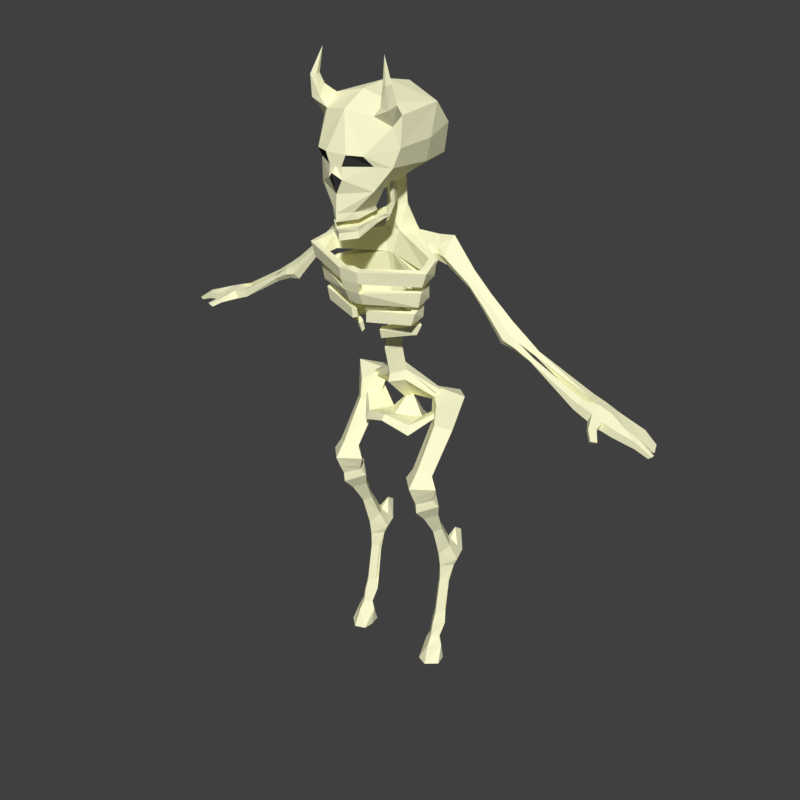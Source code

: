 # Source: Skeleton.blend  (saved by Blender 2.78.0; exported with 4.5.12 LTS)
import bpy
from mathutils import Matrix  # noqa: F401  (used for matrix-valued properties, if any)

bpy.ops.wm.read_factory_settings(use_empty=True)
scene = bpy.context.scene
scene.name = 'Scene'

# ---- collections
col_collection_1 = bpy.data.collections.new('Collection 1'); scene.collection.children.link(col_collection_1)

# ---- materials (node trees are filled in below, after node groups)
mat_skeleton01material = bpy.data.materials.new('Skeleton01material')
mat_skeleton01material.alpha_threshold = 0.0
mat_skeleton01material.use_transparent_shadow = False
mat_skeleton01material.diffuse_color = (1.0, 0.9847, 0.6461, 1.0)
mat_skeleton01material.roughness = 0.5
mat_skeleton01material.specular_intensity = 0.4688
mat_skeleton01material.line_color = (0.0, 0.0, 0.0, 1.0)
mat_skeletonmat02 = bpy.data.materials.new('SkeletonMat02')
mat_skeletonmat02.alpha_threshold = 0.0
mat_skeletonmat02.use_transparent_shadow = False
mat_skeletonmat02.diffuse_color = (0.04203, 0.04203, 0.04203, 1.0)
mat_skeletonmat02.roughness = 0.5

# ---- material node trees

# ---- world
world_world = bpy.data.worlds.new('World'); scene.world = world_world
world_world.color = (0.05088, 0.05088, 0.05088)
world_world.use_sun_shadow = False
world_world.sun_shadow_jitter_overblur = 0.0
world_world.cycles.sampling_method = 'MANUAL'

# ---- meshes
me_plane_001 = bpy.data.meshes.new('Plane.001')
me_plane_001.from_pydata([(0.07694, 1.286, -0.04592), (0.0712, 1.38, -0.05051), (0.1218, 1.258, -0.0208), (0.1305, 1.362, -0.01373), (0.1843, 1.327, -0.05282), (0.1843, 1.388, -0.05087), (0.1843, 1.316, -0.02174), (0.1843, 1.365, -0.02058), (0.3641, 1.152, -0.04969), (0.3949, 1.189, -0.04813), (0.3584, 1.145, -0.02476), (0.3831, 1.175, -0.02384), (0.4021, 1.143, -0.04969), (0.419, 1.172, -0.04813), (0.399, 1.137, -0.02476), (0.4126, 1.161, -0.02384), (0.0712, 1.356, -0.03669), (0.129, 1.343, 0.0004044), (0.1843, 1.357, -0.06549), (0.1843, 1.34, -0.008556), (0.3795, 1.17, -0.05986), (0.3708, 1.16, -0.01419), (0.4106, 1.157, -0.05986), (0.4058, 1.149, -0.01419), (0.1345, 1.332, -0.05516), (0.1559, 1.323, -0.01971), (0.1345, 1.38, -0.0536), (0.1574, 1.362, -0.01878), (0.1567, 1.343, -0.01419), (0.1345, 1.356, -0.05986), (0.253, 1.276, -0.04483), (0.2981, 1.228, -0.04461), (0.2954, 1.221, -0.02747), (0.2521, 1.268, -0.02741), (0.2538, 1.311, -0.04631), (0.3093, 1.259, -0.04631), (0.2513, 1.295, -0.02928), (0.3031, 1.246, -0.02954), (0.2512, 1.281, -0.0219), (0.2986, 1.233, -0.0219), (0.2538, 1.294, -0.05215), (0.3041, 1.244, -0.05215), (0.4536, 1.123, -0.01992), (0.4582, 1.131, -0.02645), (0.4511, 1.118, -0.04396), (0.449, 1.115, -0.02708), (0.4551, 1.135, -0.05328), (0.4595, 1.144, -0.04685), (0.4562, 1.137, -0.03351), (0.4508, 1.126, -0.0477), (0.5964, 1.035, -0.08148), (0.6036, 1.056, -0.08498), (0.6054, 1.061, -0.05727), (0.594, 1.029, -0.06147), (0.5941, 1.051, -0.02171), (0.597, 1.055, -0.04183), (0.5832, 1.032, -0.0426), (0.5856, 1.032, -0.02039), (0.351, 1.168, -0.04807), (0.3756, 1.203, -0.04755), (0.3656, 1.189, -0.02565), (0.3557, 1.175, -0.01664), (0.3634, 1.186, -0.0574), (0.3463, 1.161, -0.02563), (0.407, 1.18, -0.04813), (0.3831, 1.147, -0.04969), (0.3979, 1.168, -0.02384), (0.3787, 1.141, -0.02476), (0.3883, 1.154, -0.01419), (0.395, 1.164, -0.05986), (0.632, 1.017, -0.08239), (0.6409, 1.043, -0.08674), (0.6432, 1.049, -0.05237), (0.629, 1.009, -0.05758), (0.6395, 1.038, -0.01949), (0.6294, 1.015, -0.0179), (0.698, 0.9991, -0.08164), (0.707, 1.019, -0.08599), (0.7185, 0.9991, -0.0355), (0.6976, 0.9944, -0.01749), (0.7056, 1.014, -0.01874), (0.665, 1.005, -0.08202), (0.6628, 1.006, -0.05431), (0.6726, 1.026, -0.01912), (0.6762, 1.037, -0.052), (0.6739, 1.03, -0.08637), (0.6624, 1.003, -0.01752), (0.6734, 0.9963, 0.04492), (0.6807, 1.005, 0.05132), (0.6877, 0.9946, 0.0356), (0.6945, 1.003, 0.04228), (0.6729, 1.019, 0.01071), (0.6682, 1.009, 0.00755), (0.6576, 1.02, 0.02562), (0.6507, 1.01, 0.0198), (0.7773, 0.9692, -0.0797), (0.7884, 0.978, -0.082), (0.8017, 0.9742, -0.04846), (0.7902, 0.9726, -0.04879), (0.7983, 0.9672, -0.02429), (0.8068, 0.9741, -0.02496), (0.8075, 0.9743, -0.03516), (0.7991, 0.9674, -0.03238), (0.7603, 1.004, -0.04119), (0.7523, 1.004, -0.08698), (0.7495, 0.9834, -0.07956), (0.7506, 0.9871, -0.04286), (0.7373, 0.9871, -0.07953), (0.7548, 0.9867, -0.03477), (0.7617, 0.9816, -0.02179), (0.747, 0.9847, -0.02037), (0.7583, 1.002, -0.02166), (0.7671, 0.983, -0.0352), (0.6724, 1.006, 0.01415), (0.7675, 1.0, -0.03681), (0.6553, 1.008, 0.02507), (0.6767, 1.016, 0.01686), (0.7587, 0.9834, -0.0455), (0.08831, 1.735, 0.08491), (0.07549, 1.706, 0.1349), (0.1141, 1.704, 0.07473), (0.107, 1.713, -0.06926), (0.07326, 1.617, 0.1723), (0.1245, 1.63, 0.0936), (0.0855, 1.589, 0.147), (0.01894, 1.587, 0.1903), (0.02108, 1.555, 0.1921), (0.08461, 1.527, 0.1478), (0.0351, 1.471, 0.1673), (0.04241, 1.453, 0.1579), (0.04972, 1.464, 0.09539), (0.08999, 1.573, -0.1237), (0.09938, 1.651, -0.1267), (0.1105, 1.681, 0.1075), (0.1009, 1.758, 0.1137), (0.09735, 1.73, 0.1354), (0.1271, 1.735, 0.11), (0.1228, 1.726, 0.1374), (0.1093, 1.784, 0.1218), (0.1059, 1.784, 0.1368), (0.1225, 1.784, 0.1228), (0.1201, 1.783, 0.1435), (0.09776, 1.849, 0.1205), (0.115, 1.583, 0.1109), (0.05138, 1.475, 0.1015), (0.1075, 1.572, -0.02789), (0.121, 1.633, -0.02773), (0.03191, 1.617, 0.1892), (0.04171, 1.434, 0.1576), (0.0486, 1.444, 0.09869), (0.04022, 1.421, 0.1555), (0.04194, 1.403, 0.1569), (0.04911, 1.429, 0.09499), (0.06047, 1.476, 0.05493), (0.05017, 1.476, 0.02816), (0.06137, 1.469, 0.04023), (0.04273, 1.476, 0.0079), (0.06943, 1.448, 0.0688), (0.06775, 1.453, 0.07868), (0.03599, 1.454, 0.02847), (0.03599, 1.458, 0.04528), (0.05182, 1.531, 0.05208), (0.04042, 1.515, 0.02856), (0.05414, 1.534, 0.03916), (0.04163, 1.517, 0.01075), (0.02985, 1.044, -0.02686), (0.03458, 1.444, -0.04256), (0.03458, 1.538, -0.03628), (0.03458, 1.251, -0.0488), (0.007368, 1.249, -0.027), (0.04685, 1.315, -0.07256), (0.04685, 1.379, -0.07048), (0.02344, 1.376, -0.02185), (0.01041, 1.312, -0.01232), (0.02443, 1.133, -0.04114), (0.02509, 1.182, -0.04937), (0.1775, 1.297, 0.022), (0.1837, 1.342, 0.02277), (0.1628, 1.342, 0.02761), (0.1567, 1.298, 0.02686), (0.1441, 1.278, 0.02592), (0.1444, 1.232, 0.02532), (0.1602, 1.233, 0.02061), (0.1599, 1.28, 0.02123), (0.1471, 1.178, 0.02864), (0.1486, 1.218, 0.0261), (0.1328, 1.217, 0.02993), (0.1312, 1.177, 0.03247), (0.1856, 1.285, 0.08287), (0.1994, 1.324, 0.08344), (0.1788, 1.329, 0.08087), (0.1652, 1.29, 0.08031), (0.1576, 1.265, 0.07021), (0.1477, 1.224, 0.06975), (0.164, 1.221, 0.07074), (0.174, 1.263, 0.07121), (0.1431, 1.166, 0.07378), (0.1543, 1.201, 0.07193), (0.1383, 1.204, 0.07007), (0.1271, 1.169, 0.07193), (0.03043, 1.275, 0.1499), (0.02965, 1.308, 0.1548), (0.02464, 1.311, 0.1342), (0.01909, 1.214, 0.1108), (0.02393, 1.211, 0.1264), (0.02331, 1.245, 0.142), (0.02342, 1.157, 0.1143), (0.02597, 1.187, 0.1158), (0.02201, 1.186, 0.09995), (0.01946, 1.156, 0.09842), (0.1045, 1.152, 0.02576), (0.09467, 1.12, 0.02558), (0.1217, 1.117, 0.02347), (0.1359, 1.148, 0.02048), (0.03245, 1.131, 0.06349), (0.03259, 1.104, 0.05682), (0.03419, 1.098, 0.06648), (0.03638, 1.125, 0.07489), (0.03199, 0.9341, -0.03648), (0.03807, 0.7975, -0.105), (0.0236, 0.7539, -0.1532), (0.1379, 0.708, 0.03781), (0.1379, 0.8221, -0.03697), (0.1037, 0.6943, 0.01371), (0.1005, 0.8062, -0.07181), (0.1722, 0.6943, 0.01371), (0.1754, 0.8062, -0.07181), (0.1379, 0.6792, -0.02307), (0.1379, 0.7912, -0.1054), (0.08423, 0.6601, 0.0211), (0.1379, 0.6666, 0.07363), (0.1518, 0.1543, -0.09038), (0.1916, 0.6601, 0.0211), (0.1041, 0.6123, 0.01149), (0.1379, 0.6014, 0.04224), (0.1379, 0.624, -0.02166), (0.1717, 0.6123, 0.01149), (0.1379, 0.8834, -0.04448), (0.0815, 0.9088, -0.1009), (0.1379, 0.8921, -0.1562), (0.1944, 0.9088, -0.1009), (0.09063, 0.5914, -0.00304), (0.1379, 0.5712, 0.04001), (0.1214, 0.1524, -0.09094), (0.1852, 0.5914, -0.00304), (0.1078, 0.5457, -0.02352), (0.1379, 0.5331, 0.00373), (0.1379, 0.5583, -0.05095), (0.168, 0.5457, -0.02352), (0.1182, 0.4751, -0.05843), (0.1379, 0.4668, -0.04032), (0.1379, 0.4833, -0.07623), (0.1577, 0.4751, -0.05843), (0.1143, 0.4005, -0.09235), (0.1379, 0.3703, -0.07002), (0.1379, 0.4124, -0.1166), (0.1616, 0.4005, -0.09235), (0.0996, 0.3482, -0.1105), (0.1355, 0.1475, -0.1033), (0.1319, 0.3393, -0.1462), (0.1762, 0.3475, -0.1111), (0.1117, 0.321, -0.1091), (0.1379, 0.3239, -0.07702), (0.1299, 0.3188, -0.1423), (0.1641, 0.3205, -0.1107), (0.1379, 0.124, -0.04524), (0.1618, 0.121, -0.07554), (0.1552, 0.2758, -0.09768), (0.1206, 0.276, -0.09694), (0.1379, 0.2772, -0.07792), (0.1337, 0.4236, -0.1547), (0.136, 0.4038, -0.1819), (0.1379, 0.6536, -0.03297), (0.181, 0.6314, 0.01479), (0.1603, 0.3801, -0.1322), (0.137, 0.3933, -0.1282), (0.11, 0.3572, -0.1504), (0.1332, 0.3491, -0.1593), (0.1157, 0.3806, -0.1309), (0.1652, 0.3568, -0.1514), (0.09489, 0.6314, 0.01479), (0.1379, 0.6293, 0.05671), (0.09869, 0.6061, 0.005881), (0.1379, 0.5897, 0.04181), (0.1772, 0.6061, 0.005881), (0.1379, 0.6114, -0.0456), (0.1141, 0.1205, -0.07567), (0.1404, 0.1144, -0.09691), (0.138, 0.08065, -0.03688), (0.1568, 0.07876, -0.05578), (0.1191, 0.07876, -0.05611), (0.1393, 0.07516, -0.07553), (0.1449, 3.618e-10, 0.00222), (0.1098, -7.05e-09, -0.04327), (0.1507, -1.213e-08, -0.07447), (0.1404, 0.05695, -0.01821), (0.0742, 0.8166, -0.003287), (0.1247, 0.8596, -0.119), (0.0528, 0.8051, -0.08856), (0.009378, 0.8559, -0.1027), (0.03025, 0.9615, -0.04668), (0.03171, 0.81, -0.06299), (0.1648, 0.8751, -0.119), (0.05059, 0.7994, -0.08384), (0.143, 0.8667, -0.0958), (0.1602, 0.8705, -0.09244), (0.07949, 0.7897, 0.007866), (0.1775, -4.235e-09, -0.026), (0.169, -9.724e-09, -0.05968), (0.1083, 0.05331, -0.05215), (0.1394, 0.05057, -0.08422), (0.1676, 0.05346, -0.05133), (0.1328, 0.2555, -0.1192), (0.1128, -1.786e-09, -0.01096), (0.1501, 0.2564, -0.107), (0.1167, -1.243e-08, -0.07627), (0.1245, 0.2562, -0.1078), (0.1547, 0.1542, -0.07708), (0.1379, 0.1559, -0.05794), (0.1211, 0.1539, -0.07716), (-0.07694, 1.286, -0.04592), (-0.0712, 1.38, -0.05051), (-0.1218, 1.258, -0.0208), (-0.1305, 1.362, -0.01373), (-0.1843, 1.327, -0.05282), (-0.1843, 1.388, -0.05087), (-0.1843, 1.316, -0.02174), (-0.1843, 1.365, -0.02058), (-0.3641, 1.152, -0.04969), (-0.3949, 1.189, -0.04813), (-0.3584, 1.145, -0.02476), (-0.3831, 1.175, -0.02384), (-0.4021, 1.143, -0.04969), (-0.419, 1.172, -0.04813), (-0.399, 1.137, -0.02476), (-0.4126, 1.161, -0.02384), (-0.0712, 1.356, -0.03669), (-0.129, 1.343, 0.0004044), (-0.1843, 1.357, -0.06549), (-0.1843, 1.34, -0.008556), (-0.3795, 1.17, -0.05986), (-0.3708, 1.16, -0.01419), (-0.4106, 1.157, -0.05986), (-0.4058, 1.149, -0.01419), (-0.1345, 1.332, -0.05516), (-0.1559, 1.323, -0.01971), (-0.1345, 1.38, -0.0536), (-0.1574, 1.362, -0.01878), (-0.1567, 1.343, -0.01419), (-0.1345, 1.356, -0.05986), (-0.253, 1.276, -0.04483), (-0.2981, 1.228, -0.04461), (-0.2954, 1.221, -0.02747), (-0.2521, 1.268, -0.02741), (-0.2538, 1.311, -0.04631), (-0.3093, 1.259, -0.04631), (-0.2513, 1.295, -0.02928), (-0.3031, 1.246, -0.02954), (-0.2512, 1.281, -0.0219), (-0.2986, 1.233, -0.0219), (-0.2538, 1.294, -0.05215), (-0.3041, 1.244, -0.05215), (-0.4536, 1.123, -0.01992), (-0.4582, 1.131, -0.02645), (-0.4511, 1.118, -0.04396), (-0.449, 1.115, -0.02708), (-0.4551, 1.135, -0.05328), (-0.4595, 1.144, -0.04685), (-0.4562, 1.137, -0.03351), (-0.4508, 1.126, -0.0477), (-0.5964, 1.035, -0.08148), (-0.6036, 1.056, -0.08498), (-0.6054, 1.061, -0.05727), (-0.594, 1.029, -0.06147), (-0.5941, 1.051, -0.02171), (-0.597, 1.055, -0.04183), (-0.5832, 1.032, -0.0426), (-0.5856, 1.032, -0.02039), (-0.351, 1.168, -0.04807), (-0.3756, 1.203, -0.04755), (-0.3656, 1.189, -0.02565), (-0.3557, 1.175, -0.01664), (-0.3634, 1.186, -0.0574), (-0.3463, 1.161, -0.02563), (-0.407, 1.18, -0.04813), (-0.3831, 1.147, -0.04969), (-0.3979, 1.168, -0.02384), (-0.3787, 1.141, -0.02476), (-0.3883, 1.154, -0.01419), (-0.395, 1.164, -0.05986), (-0.632, 1.017, -0.08239), (-0.6409, 1.043, -0.08674), (-0.6432, 1.049, -0.05237), (-0.629, 1.009, -0.05758), (-0.6395, 1.038, -0.01949), (-0.6294, 1.015, -0.0179), (-0.698, 0.9991, -0.08164), (-0.707, 1.019, -0.08599), (-0.7252, 1.019, -0.03465), (-0.7185, 0.9991, -0.0355), (-0.6976, 0.9944, -0.01749), (-0.7056, 1.014, -0.01874), (-0.665, 1.005, -0.08202), (-0.6628, 1.006, -0.05431), (-0.6726, 1.026, -0.01912), (-0.6762, 1.037, -0.052), (-0.6739, 1.03, -0.08637), (-0.6624, 1.003, -0.01752), (-0.6734, 0.9963, 0.04492), (-0.6807, 1.005, 0.05132), (-0.6877, 0.9946, 0.0356), (-0.6945, 1.003, 0.04228), (-0.6729, 1.019, 0.01071), (-0.6682, 1.009, 0.00755), (-0.6576, 1.02, 0.02562), (-0.6507, 1.01, 0.0198), (-0.7766, 0.9666, -0.09759), (-0.7875, 0.9742, -0.1017), (-0.8026, 0.9742, -0.06542), (-0.7998, 0.9694, -0.06636), (-0.8013, 0.966, -0.0245), (-0.8108, 0.9718, -0.02524), (-0.8108, 0.9718, -0.03483), (-0.8018, 0.9662, -0.03215), (-0.7637, 1.004, -0.04835), (-0.7455, 1.004, -0.09969), (-0.7427, 0.9834, -0.09469), (-0.7506, 0.9871, -0.04971), (-0.7314, 0.9871, -0.09286), (-0.7548, 0.9867, -0.03477), (-0.7617, 0.9816, -0.02179), (-0.747, 0.9847, -0.02037), (-0.7583, 1.002, -0.02166), (-0.7671, 0.983, -0.0352), (-0.6724, 1.006, 0.01415), (-0.7675, 1.004, -0.03916), (-0.6553, 1.008, 0.02507), (-0.6767, 1.016, 0.01686), (-0.7612, 0.9834, -0.05301), (-0.08831, 1.735, 0.08491), (-0.07549, 1.706, 0.1349), (0.0, 1.665, -0.1513), (-0.1141, 1.704, 0.07473), (-0.107, 1.713, -0.06926), (-0.07326, 1.617, 0.1723), (-0.1245, 1.63, 0.0936), (-0.0855, 1.589, 0.147), (-0.01894, 1.587, 0.1903), (-0.02108, 1.555, 0.1921), (-0.08461, 1.527, 0.1478), (-0.0351, 1.471, 0.1673), (-0.04241, 1.453, 0.1579), (-0.04972, 1.464, 0.09539), (0.0, 1.503, -0.02838), (-0.08999, 1.573, -0.1237), (-0.09938, 1.651, -0.1267), (-0.1105, 1.681, 0.1075), (-0.1009, 1.758, 0.1137), (-0.09735, 1.73, 0.1354), (-0.1271, 1.735, 0.11), (-0.1228, 1.726, 0.1374), (-0.1093, 1.784, 0.1218), (-0.1059, 1.784, 0.1368), (-0.1225, 1.784, 0.1228), (-0.1201, 1.783, 0.1435), (-0.09776, 1.849, 0.1205), (-0.115, 1.583, 0.1109), (-0.05138, 1.475, 0.1015), (-0.1075, 1.572, -0.02789), (-0.121, 1.633, -0.02773), (0.0, 1.717, 0.1543), (0.0, 1.755, 0.08612), (0.0, 1.748, -0.0909), (0.0, 1.765, -0.0041), (-0.03191, 1.617, 0.1892), (0.0, 1.585, 0.1903), (0.0, 1.572, 0.2049), (0.0, 1.516, 0.1902), (0.0, 1.467, 0.1938), (0.0, 1.445, 0.1948), (0.0, 1.579, -0.1614), (0.0, 1.479, 0.06249), (-0.04171, 1.434, 0.1576), (-0.0486, 1.444, 0.09869), (0.0, 1.453, 0.09076), (-0.04022, 1.421, 0.1555), (0.0, 1.414, 0.1849), (0.0, 1.44, 0.0793), (-0.04194, 1.403, 0.1569), (0.0, 1.395, 0.1856), (-0.04911, 1.429, 0.09499), (0.0, 1.428, 0.06654), (-0.06047, 1.476, 0.05493), (-0.05017, 1.476, 0.02816), (-0.06137, 1.469, 0.04023), (-0.04273, 1.476, 0.0079), (-0.06943, 1.448, 0.0688), (-0.06775, 1.453, 0.07868), (-0.03599, 1.454, 0.02847), (-0.03599, 1.458, 0.04528), (-0.05182, 1.531, 0.05208), (-0.04042, 1.515, 0.02856), (-0.05414, 1.534, 0.03916), (-0.04163, 1.517, 0.01075), (0.0, 1.53, -0.002577), (-0.02985, 1.044, -0.02686), (0.0, 1.04, 0.01231), (-0.03458, 1.444, -0.04256), (-0.03458, 1.538, -0.03628), (0.0, 1.448, -0.07688), (0.0, 1.545, -0.06998), (0.0, 1.046, -0.05661), (0.0, 0.8195, 0.02743), (0.0, 1.253, -0.08325), (-0.03458, 1.251, -0.0488), (-0.007368, 1.249, -0.027), (0.0, 1.318, -0.08112), (0.0, 1.383, -0.079), (-0.04685, 1.315, -0.07256), (-0.04685, 1.379, -0.07048), (-0.02344, 1.376, -0.02185), (-0.01041, 1.312, -0.01232), (0.0, 1.179, -0.005464), (0.0, 1.13, -0.005926), (0.0, 1.115, -0.06549), (0.0, 1.184, -0.07437), (-0.02443, 1.133, -0.04114), (-0.02509, 1.182, -0.04937), (-0.1775, 1.297, 0.022), (-0.1837, 1.342, 0.02277), (-0.1628, 1.342, 0.02761), (-0.1567, 1.298, 0.02686), (-0.1441, 1.278, 0.02592), (-0.1444, 1.232, 0.02532), (-0.1602, 1.233, 0.02061), (-0.1599, 1.28, 0.02123), (-0.1471, 1.178, 0.02864), (-0.1486, 1.218, 0.0261), (-0.1328, 1.217, 0.02993), (-0.1312, 1.177, 0.03247), (-0.1856, 1.285, 0.08287), (-0.1994, 1.324, 0.08344), (-0.1788, 1.329, 0.08087), (-0.1652, 1.29, 0.08031), (-0.1576, 1.265, 0.07021), (-0.1477, 1.224, 0.06975), (-0.164, 1.221, 0.07074), (-0.174, 1.263, 0.07121), (-0.1431, 1.166, 0.07378), (-0.1543, 1.201, 0.07193), (-0.1383, 1.204, 0.07007), (-0.1271, 1.169, 0.07193), (-0.03043, 1.275, 0.1499), (-0.02965, 1.308, 0.1548), (-0.02464, 1.311, 0.1342), (-0.0254, 1.278, 0.1316), (-0.01849, 1.248, 0.1234), (-0.01909, 1.214, 0.1108), (-0.02393, 1.211, 0.1264), (-0.02331, 1.245, 0.142), (-0.02342, 1.157, 0.1143), (-0.02597, 1.187, 0.1158), (-0.02201, 1.186, 0.09995), (-0.01946, 1.156, 0.09842), (0.0, 1.312, 0.1558), (0.0, 1.315, 0.1351), (0.0254, 1.278, 0.1316), (0.01849, 1.248, 0.1234), (0.0, 1.209, 0.1098), (0.0, 1.207, 0.1254), (-0.1045, 1.152, 0.02576), (-0.09467, 1.12, 0.02558), (-0.1217, 1.117, 0.02347), (-0.1359, 1.148, 0.02048), (-0.03245, 1.131, 0.06349), (-0.03259, 1.104, 0.05682), (-0.03419, 1.098, 0.06648), (-0.03638, 1.125, 0.07489), (0.0, 1.44, -0.008242), (0.0, 1.427, 0.1931), (-0.03199, 0.9341, -0.03648), (0.0, 0.9667, -0.07635), (0.0, 0.9549, -0.008506), (0.0, 0.7998, -0.03335), (0.0, 0.9046, 0.004189), (0.0, 0.8424, -0.12), (0.0, 0.721, -0.2137), (-0.03807, 0.7975, -0.105), (-0.0236, 0.7539, -0.1532), (0.0, 0.7792, -0.1616), (0.0, 0.7501, -0.1338), (0.0, 0.7994, -0.07067), (-0.1379, 0.708, 0.03781), (-0.1379, 0.8221, -0.03697), (-0.1037, 0.6943, 0.01371), (-0.1005, 0.8062, -0.07181), (-0.1722, 0.6943, 0.01371), (-0.1754, 0.8062, -0.07181), (-0.1379, 0.6792, -0.02307), (-0.1379, 0.7912, -0.1054), (-0.08423, 0.6601, 0.0211), (-0.1379, 0.6666, 0.07363), (-0.1518, 0.1543, -0.09038), (-0.1916, 0.6601, 0.0211), (-0.1041, 0.6123, 0.01149), (-0.1379, 0.6014, 0.04224), (-0.1379, 0.624, -0.02166), (-0.1717, 0.6123, 0.01149), (-0.1379, 0.8834, -0.04448), (-0.0815, 0.9088, -0.1009), (-0.1379, 0.8921, -0.1562), (-0.1944, 0.9088, -0.1009), (-0.09063, 0.5914, -0.00304), (-0.1379, 0.5712, 0.04001), (-0.1214, 0.1524, -0.09094), (-0.1852, 0.5914, -0.00304), (-0.1078, 0.5457, -0.02352), (-0.1379, 0.5331, 0.00373), (-0.1379, 0.5583, -0.05095), (-0.168, 0.5457, -0.02352), (-0.1182, 0.4751, -0.05843), (-0.1379, 0.4668, -0.04032), (-0.1379, 0.4833, -0.07623), (-0.1577, 0.4751, -0.05843), (-0.1143, 0.4005, -0.09235), (-0.1379, 0.3703, -0.07002), (-0.1379, 0.4124, -0.1166), (-0.1616, 0.4005, -0.09235), (-0.0996, 0.3482, -0.1105), (-0.1355, 0.1475, -0.1033), (-0.1319, 0.3393, -0.1462), (-0.1762, 0.3475, -0.1111), (-0.1117, 0.321, -0.1091), (-0.1379, 0.3239, -0.07702), (-0.1299, 0.3188, -0.1423), (-0.1641, 0.3205, -0.1107), (-0.1379, 0.124, -0.04524), (-0.1618, 0.121, -0.07554), (-0.1552, 0.2758, -0.09768), (-0.1206, 0.276, -0.09694), (-0.1379, 0.2772, -0.07792), (-0.1337, 0.4236, -0.1547), (-0.136, 0.4038, -0.1819), (-0.1379, 0.6536, -0.03297), (-0.181, 0.6314, 0.01479), (-0.1603, 0.3801, -0.1322), (-0.137, 0.3933, -0.1282), (-0.11, 0.3572, -0.1504), (-0.1332, 0.3491, -0.1593), (-0.1157, 0.3806, -0.1309), (-0.1652, 0.3568, -0.1514), (-0.09489, 0.6314, 0.01479), (-0.1379, 0.6293, 0.05671), (-0.09869, 0.6061, 0.005881), (-0.1379, 0.5897, 0.04181), (-0.1772, 0.6061, 0.005881), (-0.1379, 0.6114, -0.0456), (-0.1141, 0.1205, -0.07567), (-0.1404, 0.1144, -0.09691), (-0.138, 0.08065, -0.03688), (-0.1568, 0.07876, -0.05578), (-0.1191, 0.07876, -0.05611), (-0.1393, 0.07516, -0.07553), (-0.1449, 3.618e-10, 0.00222), (-0.1098, -7.05e-09, -0.04327), (-0.1507, -1.213e-08, -0.07447), (-0.1404, 0.05695, -0.01821), (-0.0742, 0.8166, -0.003287), (-0.1247, 0.8596, -0.119), (-0.0528, 0.8051, -0.08856), (-0.009378, 0.8559, -0.1027), (0.0, 0.9315, -0.001533), (0.0, 0.9036, 0.005502), (-0.03025, 0.9615, -0.04668), (0.0, 0.8355, 0.0158), (0.0, 0.8193, -0.0306), (-0.03171, 0.81, -0.06299), (0.0, 0.8545, -0.07784), (-0.1648, 0.8751, -0.119), (-0.05059, 0.7994, -0.08384), (0.0, 0.8688, -0.107), (-0.143, 0.8667, -0.0958), (-0.1602, 0.8705, -0.09244), (-0.07949, 0.7897, 0.007866), (-0.1775, -4.235e-09, -0.026), (-0.169, -9.724e-09, -0.05968), (-0.1083, 0.05331, -0.05215), (-0.1394, 0.05057, -0.08422), (-0.1676, 0.05346, -0.05133), (-0.1328, 0.2555, -0.1192), (-0.1128, -1.786e-09, -0.01096), (-0.1501, 0.2564, -0.107), (-0.1167, -1.243e-08, -0.07627), (-0.1245, 0.2562, -0.1078), (-0.1547, 0.1542, -0.07708), (-0.1379, 0.1559, -0.05794), (-0.1211, 0.1539, -0.07716), (0.6885, 1.001, -0.08175), (0.7025, 1.001, -0.04092), (0.7252, 1.019, -0.03465), (0.6875, 0.9968, -0.0175), (-0.6872, 1.001, -0.08176), (-0.7003, 1.001, -0.04166), (-0.6861, 0.9971, -0.0175)], [(584, 672)], [(60, 11, 9, 59), (27, 7, 5, 26), (29, 26, 5, 18), (63, 58, 8, 10), (28, 25, 6, 19), (62, 59, 9, 20), (66, 15, 13, 64), (61, 63, 10, 21), (67, 65, 12, 14), (69, 64, 13, 22), (68, 67, 14, 23), (17, 3, 1, 16), (66, 68, 23, 15), (65, 69, 22, 12), (60, 61, 21, 11), (58, 62, 20, 8), (27, 28, 19, 7), (24, 29, 18, 4), (25, 24, 4, 6), (2, 17, 16, 0), (2, 0, 24, 25), (0, 16, 29, 24), (3, 17, 28, 27), (17, 2, 25, 28), (16, 1, 26, 29), (3, 27, 26, 1), (4, 18, 40, 30), (30, 40, 41, 31), (7, 19, 38, 36), (36, 38, 39, 37), (19, 6, 33, 38), (38, 33, 32, 39), (18, 5, 34, 40), (40, 34, 35, 41), (6, 4, 30, 33), (33, 30, 31, 32), (7, 36, 34, 5), (36, 37, 35, 34), (15, 12, 49, 48), (44, 43, 55, 56), (23, 14, 45, 42), (12, 15, 43, 44), (14, 12, 44, 45), (15, 23, 42, 43), (49, 46, 50, 53), (22, 13, 47, 46), (13, 15, 48, 47), (12, 22, 46, 49), (51, 52, 72, 71), (46, 47, 51, 50), (48, 49, 53, 52), (47, 48, 52, 51), (52, 53, 73, 72), (45, 44, 56, 57), (42, 45, 57, 54), (43, 42, 54, 55), (31, 41, 62, 58), (37, 39, 61, 60), (39, 32, 63, 61), (41, 35, 59, 62), (32, 31, 58, 63), (37, 60, 59, 35), (8, 20, 69, 65), (11, 21, 68, 66), (21, 10, 67, 68), (20, 9, 64, 69), (10, 8, 65, 67), (11, 66, 64, 9), (53, 50, 70, 73), (50, 51, 71, 70), (57, 56, 73, 75), (54, 57, 75, 74), (55, 54, 74, 72), (56, 55, 72, 73), (698, 697, 76, 78), (104, 103, 97, 96), (697, 77, 76), (700, 698, 78, 79), (80, 700, 79), (113, 116, 90, 89), (71, 72, 84, 85), (75, 73, 82, 86), (70, 71, 85, 81), (72, 74, 83, 84), (73, 70, 81, 82), (109, 112, 102, 99), (88, 87, 89, 90), (116, 93, 88, 90), (93, 115, 87, 88), (115, 113, 89, 87), (75, 86, 92, 94), (74, 75, 94, 93), (83, 74, 93, 91), (86, 83, 91, 92), (96, 97, 98, 95), (117, 105, 95, 98), (103, 117, 98, 97), (105, 104, 96, 95), (102, 101, 100, 99), (111, 109, 99, 100), (114, 111, 100, 101), (112, 114, 101, 102), (77, 699, 103, 104), (78, 76, 107, 106), (699, 78, 106, 103), (76, 77, 104, 107), (78, 699, 114, 108), (699, 80, 111, 114), (80, 79, 110, 111), (92, 91, 116, 113), (79, 78, 108, 110), (91, 93, 116), (110, 108, 112, 109), (111, 110, 109), (93, 94, 115), (108, 114, 112), (94, 92, 113, 115), (106, 107, 105, 117), (103, 106, 117), (107, 104, 105), (473, 471, 118), (471, 470, 119, 118), (119, 133, 137, 135), (472, 121, 132, 441), (473, 121, 472), (119, 122, 133), (470, 147, 122, 119), (122, 123, 133), (122, 124, 143, 123), (147, 125, 124, 122), (474, 147, 470), (125, 126, 124), (475, 476, 126), (124, 127, 143), (126, 477, 127), (476, 477, 126), (127, 128, 144), (128, 127, 478), (128, 129, 130, 144), (478, 479, 128), (118, 120, 121, 473), (441, 132, 131, 480), (480, 131, 453), (123, 143, 145), (133, 123, 120), (131, 132, 146, 145), (132, 121, 146), (134, 135, 139, 138), (120, 118, 134, 136), (118, 119, 135, 134), (133, 120, 136, 137), (140, 138, 142), (136, 134, 138, 140), (137, 136, 140, 141), (135, 137, 141, 139), (141, 140, 142), (139, 141, 142), (138, 139, 142), (481, 145, 143), (127, 144, 143), (130, 129, 479, 481), (130, 481, 144), (453, 131, 145, 481), (121, 120, 123, 146), (146, 123, 145), (149, 484, 579, 148), (149, 150, 151, 152), (484, 149, 487), (148, 579, 150), (152, 151, 489, 491), (158, 157, 155, 153), (150, 486, 489, 151), (153, 155, 163, 161), (157, 159, 156, 155), (160, 158, 153, 154), (160, 154, 156, 159), (487, 160, 159, 491), (487, 149, 158, 160), (152, 491, 159, 157), (149, 152, 157, 158), (162, 161, 163, 164), (154, 153, 161, 162), (156, 154, 162, 164), (155, 156, 164, 163), (143, 144, 481), (524, 174, 165, 511), (509, 510, 167, 166), (166, 167, 504, 578), (674, 296, 301, 675), (174, 523, 506, 165), (168, 170, 183, 182), (516, 170, 168, 513), (581, 300, 302, 680), (509, 166, 171, 517), (517, 171, 170, 516), (166, 578, 172, 171), (173, 170, 176, 179), (522, 175, 184, 187), (174, 175, 213, 212), (513, 168, 175, 525), (525, 175, 174, 524), (179, 176, 188, 191), (172, 173, 179, 178), (170, 171, 177, 176), (171, 172, 178, 177), (184, 185, 197, 196), (170, 173, 180, 183), (173, 169, 181, 180), (169, 168, 182, 181), (181, 182, 194, 193), (169, 522, 187, 186), (168, 169, 186, 185), (175, 168, 185, 184), (194, 195, 205, 204), (197, 198, 208, 207), (189, 190, 202, 201), (182, 183, 195, 194), (185, 186, 198, 197), (176, 177, 189, 188), (183, 180, 192, 195), (186, 187, 199, 198), (178, 179, 191, 190), (180, 181, 193, 192), (187, 184, 196, 199), (177, 178, 190, 189), (200, 564, 552), (201, 202, 565, 564), (207, 208, 209, 206), (191, 188, 200, 566), (198, 199, 209, 208), (188, 189, 201, 200), (195, 192, 567, 205), (192, 193, 203, 567), (199, 196, 206, 209), (190, 191, 566, 202), (196, 197, 207, 206), (193, 194, 204, 203), (200, 205, 567, 566), (203, 204, 569, 568), (552, 559, 205, 200), (202, 566, 565), (204, 205, 569), (567, 203, 568), (213, 210, 214, 217), (522, 523, 211, 210), (175, 522, 210, 213), (523, 174, 212, 211), (217, 214, 215, 216), (210, 211, 215, 214), (211, 212, 216, 215), (212, 213, 217, 216), (521, 173, 172, 520), (520, 172, 578), (169, 515, 522), (128, 479, 129), (150, 579, 486), (150, 149, 148), (126, 125, 475), (127, 477, 478), (147, 475, 125), (127, 124, 126), (165, 506, 582, 300), (511, 165, 300, 581), (306, 512, 583), (589, 220, 586), (219, 591, 590, 220), (220, 590, 586), (585, 219, 220, 589), (680, 299, 585), (303, 583, 591, 219), (221, 222, 224, 223), (223, 224, 228, 227), (227, 228, 226, 225), (225, 226, 222, 221), (227, 225, 232, 272), (228, 224, 238, 239), (272, 273, 235), (225, 221, 230, 232), (223, 227, 272, 229), (221, 223, 229, 230), (283, 282, 241, 242), (281, 280, 233, 234), (273, 281, 234, 236), (280, 272, 235), (239, 238, 240), (226, 228, 239, 240), (224, 222, 237, 238), (222, 226, 240, 237), (285, 244, 248, 247), (284, 283, 242, 244), (282, 285, 241), (285, 284, 244), (248, 246, 250, 252), (242, 241, 245, 246), (244, 242, 246, 248), (241, 285, 247, 245), (249, 251, 255, 253), (245, 247, 251, 249), (247, 248, 252, 251), (246, 245, 249, 250), (277, 276, 271), (251, 252, 256, 255), (250, 249, 253, 254), (252, 250, 254, 256), (260, 262, 264), (254, 253, 257), (256, 254, 260), (275, 274, 270), (257, 259, 263, 261), (259, 260, 264, 263), (262, 257, 261), (265, 286, 290, 288), (319, 317, 266, 286), (317, 318, 265, 266), (318, 319, 286, 265), (240, 238, 237), (243, 231, 314, 316), (231, 258, 312, 314), (262, 261, 268, 269), (264, 262, 269, 267), (261, 264, 267, 268), (270, 274, 271), (276, 270, 271), (274, 279, 271), (278, 275, 270, 276), (279, 277, 271), (260, 259, 277, 279), (253, 255, 275, 278), (256, 260, 279, 274), (257, 253, 278, 276), (255, 256, 274, 275), (259, 257, 276, 277), (229, 272, 280), (232, 230, 281, 273), (230, 229, 280, 281), (272, 232, 273), (235, 236, 284), (233, 235, 282), (236, 234, 283, 284), (234, 233, 282, 283), (235, 273, 236), (284, 285, 235), (235, 233, 280), (282, 235, 285), (243, 258, 287, 286), (260, 254, 262), (257, 262, 254), (287, 266, 289, 291), (258, 231, 266, 287), (231, 243, 286, 266), (313, 293, 315, 294, 308, 307, 292), (286, 287, 291, 290), (266, 265, 288, 289), (288, 290, 309, 295), (291, 289, 311, 310), (289, 288, 295, 311), (290, 291, 310, 309), (301, 298, 299, 677), (675, 301, 677), (671, 218, 300, 582), (296, 674, 512, 306), (297, 304, 218), (296, 304, 297, 298), (297, 218, 299), (298, 297, 302, 303), (301, 296, 298), (218, 671, 677, 299), (219, 298, 303), (585, 299, 298, 219), (299, 680, 302, 297), (300, 218, 304, 305), (300, 305, 302), (296, 306, 305, 304), (583, 303, 306), (303, 302, 305, 306), (295, 309, 313, 292), (309, 293, 313), (261, 263, 312, 316), (310, 311, 308, 294), (311, 307, 308), (311, 295, 292, 307), (309, 315, 293), (310, 294, 315), (263, 264, 314, 312), (264, 261, 316, 314), (315, 309, 310), (269, 268, 319, 318), (267, 269, 318, 317), (268, 267, 317, 319), (258, 243, 316, 312), (380, 379, 329, 331), (347, 346, 325, 327), (349, 338, 325, 346), (383, 330, 328, 378), (348, 339, 326, 345), (382, 340, 329, 379), (386, 384, 333, 335), (381, 341, 330, 383), (387, 334, 332, 385), (389, 342, 333, 384), (388, 343, 334, 387), (337, 336, 321, 323), (386, 335, 343, 388), (385, 332, 342, 389), (380, 331, 341, 381), (378, 328, 340, 382), (347, 327, 339, 348), (344, 324, 338, 349), (345, 326, 324, 344), (322, 320, 336, 337), (322, 345, 344, 320), (320, 344, 349, 336), (323, 347, 348, 337), (337, 348, 345, 322), (336, 349, 346, 321), (323, 321, 346, 347), (324, 350, 360, 338), (350, 351, 361, 360), (327, 356, 358, 339), (356, 357, 359, 358), (339, 358, 353, 326), (358, 359, 352, 353), (338, 360, 354, 325), (360, 361, 355, 354), (326, 353, 350, 324), (353, 352, 351, 350), (327, 325, 354, 356), (356, 354, 355, 357), (335, 368, 369, 332), (364, 376, 375, 363), (343, 362, 365, 334), (332, 364, 363, 335), (334, 365, 364, 332), (335, 363, 362, 343), (369, 373, 370, 366), (342, 366, 367, 333), (333, 367, 368, 335), (332, 369, 366, 342), (371, 391, 392, 372), (366, 370, 371, 367), (368, 372, 373, 369), (367, 371, 372, 368), (372, 392, 393, 373), (365, 377, 376, 364), (362, 374, 377, 365), (363, 375, 374, 362), (351, 378, 382, 361), (357, 380, 381, 359), (359, 381, 383, 352), (361, 382, 379, 355), (352, 383, 378, 351), (357, 355, 379, 380), (328, 385, 389, 340), (331, 386, 388, 341), (341, 388, 387, 330), (340, 389, 384, 329), (330, 387, 385, 328), (331, 329, 384, 386), (373, 393, 390, 370), (370, 390, 391, 371), (377, 395, 393, 376), (374, 394, 395, 377), (375, 392, 394, 374), (376, 393, 392, 375), (702, 399, 396, 701), (425, 417, 418, 424), (701, 396, 397), (703, 400, 399, 702), (401, 400, 703), (434, 410, 411, 437), (391, 406, 405, 392), (395, 407, 403, 393), (390, 402, 406, 391), (392, 405, 404, 394), (393, 403, 402, 390), (430, 420, 423, 433), (409, 411, 410, 408), (437, 411, 409, 414), (414, 409, 408, 436), (436, 408, 410, 434), (395, 415, 413, 407), (394, 414, 415, 395), (404, 412, 414, 394), (407, 413, 412, 404), (417, 416, 419, 418), (438, 419, 416, 426), (424, 418, 419, 438), (426, 416, 417, 425), (423, 420, 421, 422), (432, 421, 420, 430), (435, 422, 421, 432), (433, 423, 422, 435), (397, 425, 424, 398), (399, 427, 428, 396), (398, 424, 427, 399), (396, 428, 425, 397), (399, 429, 435, 398), (398, 435, 432, 401), (401, 432, 431, 400), (413, 434, 437, 412), (400, 431, 429, 399), (412, 437, 414), (431, 430, 433, 429), (432, 430, 431), (414, 436, 415), (429, 433, 435), (415, 436, 434, 413), (427, 438, 426, 428), (424, 438, 427), (428, 426, 425), (473, 439, 471), (471, 439, 440, 470), (440, 458, 460, 456), (472, 441, 455, 443), (473, 472, 443), (440, 456, 444), (470, 440, 444, 474), (444, 456, 445), (444, 445, 466, 446), (474, 444, 446, 447), (447, 446, 448), (475, 448, 476), (446, 466, 449), (448, 449, 477), (476, 448, 477), (449, 467, 450), (450, 478, 449), (450, 467, 452, 451), (478, 450, 479), (439, 473, 443, 442), (441, 480, 454, 455), (480, 453, 454), (445, 468, 466), (456, 442, 445), (454, 468, 469, 455), (455, 469, 443), (457, 461, 462, 458), (442, 459, 457, 439), (439, 457, 458, 440), (456, 460, 459, 442), (463, 465, 461), (459, 463, 461, 457), (460, 464, 463, 459), (458, 462, 464, 460), (464, 465, 463), (462, 465, 464), (461, 465, 462), (481, 466, 468), (449, 466, 467), (452, 481, 479, 451), (452, 467, 481), (453, 481, 468, 454), (443, 469, 445, 442), (469, 468, 445), (483, 482, 579, 484), (483, 490, 488, 485), (484, 487, 483), (482, 485, 579), (490, 491, 489, 488), (497, 492, 494, 496), (485, 488, 489, 486), (492, 500, 502, 494), (496, 494, 495, 498), (499, 493, 492, 497), (499, 498, 495, 493), (487, 491, 498, 499), (487, 499, 497, 483), (490, 496, 498, 491), (483, 497, 496, 490), (501, 503, 502, 500), (493, 501, 500, 492), (495, 503, 501, 493), (494, 502, 503, 495), (466, 481, 467), (524, 511, 505, 526), (509, 507, 508, 510), (507, 578, 504, 508), (674, 675, 676, 667), (526, 505, 506, 523), (514, 534, 535, 518), (516, 513, 514, 518), (581, 680, 678, 673), (509, 517, 519, 507), (517, 516, 518, 519), (507, 519, 520, 578), (521, 531, 528, 518), (522, 539, 536, 527), (526, 572, 573, 527), (513, 525, 527, 514), (525, 524, 526, 527), (531, 543, 540, 528), (520, 530, 531, 521), (518, 528, 529, 519), (519, 529, 530, 520), (536, 548, 549, 537), (518, 535, 532, 521), (521, 532, 533, 515), (515, 533, 534, 514), (533, 545, 546, 534), (515, 538, 539, 522), (514, 537, 538, 515), (527, 536, 537, 514), (546, 558, 559, 547), (549, 561, 562, 550), (541, 553, 554, 542), (534, 546, 547, 535), (537, 549, 550, 538), (528, 540, 541, 529), (535, 547, 544, 532), (538, 550, 551, 539), (530, 542, 543, 531), (532, 544, 545, 533), (539, 551, 548, 536), (529, 541, 542, 530), (552, 564, 553), (553, 564, 565, 554), (561, 560, 563, 562), (543, 555, 552, 540), (550, 562, 563, 551), (540, 552, 553, 541), (547, 559, 556, 544), (544, 556, 557, 545), (551, 563, 560, 548), (542, 554, 555, 543), (548, 560, 561, 549), (545, 557, 558, 546), (555, 566, 567, 556), (552, 555, 556, 559), (557, 568, 569, 558), (554, 565, 555), (558, 569, 559), (556, 567, 568), (573, 577, 574, 570), (522, 570, 571, 523), (527, 573, 570, 522), (523, 571, 572, 526), (577, 576, 575, 574), (570, 574, 575, 571), (571, 575, 576, 572), (572, 576, 577, 573), (450, 451, 479), (485, 486, 579), (485, 482, 483), (448, 475, 447), (449, 478, 477), (474, 447, 475), (449, 448, 446), (505, 673, 582, 506), (511, 581, 673, 505), (683, 583, 512), (589, 586, 588), (587, 588, 590, 591), (588, 586, 590), (585, 589, 588, 587), (680, 585, 670), (679, 587, 591, 583), (592, 594, 595, 593), (594, 598, 599, 595), (598, 596, 597, 599), (596, 592, 593, 597), (598, 643, 603, 596), (599, 610, 609, 595), (643, 606, 644), (596, 603, 601, 592), (594, 600, 643, 598), (592, 601, 600, 594), (654, 613, 612, 653), (652, 605, 604, 651), (644, 607, 605, 652), (651, 606, 643), (610, 611, 609), (597, 611, 610, 599), (595, 609, 608, 593), (593, 608, 611, 597), (656, 618, 619, 615), (655, 615, 613, 654), (653, 612, 656), (656, 615, 655), (619, 623, 621, 617), (613, 617, 616, 612), (615, 619, 617, 613), (612, 616, 618, 656), (620, 624, 626, 622), (616, 620, 622, 618), (618, 622, 623, 619), (617, 621, 620, 616), (648, 642, 647), (622, 626, 627, 623), (621, 625, 624, 620), (623, 627, 625, 621), (631, 635, 633), (625, 628, 624), (627, 631, 625), (646, 641, 645), (628, 632, 634, 630), (630, 634, 635, 631), (633, 632, 628), (636, 659, 661, 657), (696, 657, 637, 694), (694, 637, 636, 695), (695, 636, 657, 696), (611, 608, 609), (614, 693, 691, 602), (602, 691, 689, 629), (633, 640, 639, 632), (635, 638, 640, 633), (632, 639, 638, 635), (641, 642, 645), (647, 642, 641), (645, 642, 650), (649, 647, 641, 646), (650, 642, 648), (631, 650, 648, 630), (624, 649, 646, 626), (627, 645, 650, 631), (628, 647, 649, 624), (626, 646, 645, 627), (630, 648, 647, 628), (600, 651, 643), (603, 644, 652, 601), (601, 652, 651, 600), (643, 644, 603), (606, 655, 607), (604, 653, 606), (607, 655, 654, 605), (605, 654, 653, 604), (606, 607, 644), (655, 606, 656), (606, 651, 604), (653, 656, 606), (614, 657, 658, 629), (631, 633, 625), (628, 625, 633), (658, 662, 660, 637), (629, 658, 637, 602), (602, 637, 657, 614), (690, 663, 684, 685, 665, 692, 664), (657, 661, 662, 658), (637, 660, 659, 636), (659, 666, 686, 661), (662, 687, 688, 660), (660, 688, 666, 659), (661, 686, 687, 662), (676, 677, 670, 669), (675, 677, 676), (671, 582, 673, 580), (667, 683, 512, 674), (668, 580, 681), (667, 669, 668, 681), (668, 670, 580), (669, 679, 678, 668), (676, 669, 667), (580, 670, 677, 671), (587, 679, 669), (585, 587, 669, 670), (670, 668, 678, 680), (673, 682, 681, 580), (673, 678, 682), (667, 681, 682, 683), (583, 683, 679), (679, 683, 682, 678), (666, 663, 690, 686), (686, 690, 664), (632, 693, 689, 634), (687, 665, 685, 688), (688, 685, 684), (688, 684, 663, 666), (686, 664, 692), (687, 692, 665), (634, 689, 691, 635), (635, 691, 693, 632), (692, 687, 686), (640, 695, 696, 639), (638, 694, 695, 640), (639, 696, 694, 638), (629, 689, 693, 614), (515, 169, 173, 521), (569, 205, 559), (564, 200, 201), (555, 565, 566), (568, 557, 556), (147, 474, 475), (83, 86, 700, 80), (85, 84, 699, 77), (86, 82, 698, 700), (81, 85, 77, 697), (84, 83, 80, 699), (82, 81, 697, 698), (404, 401, 703, 407), (406, 397, 398, 405), (407, 703, 702, 403), (402, 701, 397, 406), (405, 398, 401, 404), (403, 702, 701, 402)])
me_plane_001.polygons.foreach_set('material_index', [0, 0, 0, 0, 0, 0, 0, 0, 0, 0, 0, 0, 0, 0, 0, 0, 0, 0, 0, 0, 0, 0, 0, 0, 0, 0, 0, 0, 0, 0, 0, 0, 0, 0, 0, 0, 0, 0, 0, 0, 0, 0, 0, 0, 0, 0, 0, 0, 0, 0, 0, 0, 0, 0, 0, 0, 0, 0, 0, 0, 0, 0, 0, 0, 0, 0, 0, 0, 0, 0, 0, 0, 0, 0, 0, 0, 0, 0, 0, 0, 0, 0, 0, 0, 0, 0, 0, 0, 0, 0, 0, 0, 0, 0, 0, 0, 0, 0, 0, 0, 0, 0, 0, 0, 0, 0, 0, 0, 0, 0, 0, 0, 0, 0, 0, 0, 0, 0, 0, 0, 0, 0, 0, 0, 0, 0, 0, 0, 0, 1, 0, 0, 0, 0, 0, 1, 0, 0, 0, 0, 0, 0, 0, 0, 0, 0, 0, 0, 0, 0, 0, 0, 0, 0, 0, 0, 0, 0, 0, 0, 0, 0, 0, 0, 0, 0, 0, 0, 0, 0, 0, 0, 0, 0, 0, 0, 0, 0, 0, 0, 0, 0, 0, 0, 0, 0, 0, 0, 0, 0, 0, 0, 0, 0, 0, 0, 0, 0, 0, 0, 0, 0, 0, 0, 0, 0, 0, 0, 0, 0, 0, 0, 0, 0, 0, 0, 0, 0, 0, 0, 0, 0, 0, 0, 0, 0, 0, 0, 0, 0, 0, 0, 0, 0, 0, 0, 0, 0, 0, 0, 0, 0, 0, 0, 0, 0, 0, 0, 0, 0, 0, 0, 0, 0, 0, 0, 0, 0, 0, 0, 0, 0, 0, 0, 0, 0, 0, 0, 0, 0, 0, 0, 0, 0, 0, 0, 0, 0, 0, 0, 0, 0, 0, 0, 0, 0, 0, 0, 0, 0, 0, 0, 0, 0, 0, 0, 0, 0, 0, 0, 0, 0, 0, 0, 0, 0, 0, 0, 0, 0, 0, 0, 0, 0, 0, 0, 0, 0, 0, 0, 0, 0, 0, 0, 0, 0, 0, 0, 0, 0, 0, 0, 0, 0, 0, 0, 0, 0, 0, 0, 0, 0, 0, 0, 0, 0, 0, 0, 0, 0, 0, 0, 0, 0, 0, 0, 0, 0, 0, 0, 0, 0, 0, 0, 0, 0, 0, 0, 0, 0, 0, 0, 0, 0, 0, 0, 0, 0, 0, 0, 0, 0, 0, 0, 0, 0, 0, 0, 0, 0, 0, 0, 0, 0, 0, 0, 0, 0, 0, 0, 0, 0, 0, 0, 0, 0, 0, 0, 0, 0, 0, 0, 0, 0, 0, 0, 0, 0, 0, 0, 0, 0, 0, 0, 0, 0, 0, 0, 0, 0, 0, 0, 0, 0, 0, 0, 0, 0, 0, 0, 0, 0, 0, 0, 0, 0, 0, 0, 0, 0, 0, 0, 0, 0, 0, 0, 0, 0, 0, 0, 0, 0, 0, 0, 0, 0, 0, 0, 0, 0, 0, 0, 0, 0, 0, 0, 0, 0, 0, 0, 0, 0, 0, 0, 0, 0, 0, 0, 0, 0, 0, 0, 0, 0, 0, 0, 0, 0, 0, 0, 0, 0, 0, 0, 0, 0, 0, 0, 0, 0, 0, 0, 0, 0, 0, 0, 0, 0, 0, 1, 0, 0, 0, 0, 1, 0, 0, 0, 0, 0, 0, 0, 0, 0, 0, 0, 0, 0, 0, 0, 0, 0, 0, 0, 0, 0, 0, 0, 0, 0, 0, 0, 0, 0, 0, 0, 0, 0, 0, 0, 0, 0, 0, 0, 0, 0, 0, 0, 0, 0, 0, 0, 0, 0, 0, 0, 0, 0, 0, 0, 0, 0, 0, 0, 0, 0, 0, 0, 0, 0, 0, 0, 0, 0, 0, 0, 0, 0, 0, 0, 0, 0, 0, 0, 0, 0, 0, 0, 0, 0, 0, 0, 0, 0, 0, 0, 0, 0, 0, 0, 0, 0, 0, 0, 0, 0, 0, 0, 0, 0, 0, 0, 0, 0, 0, 0, 0, 0, 0, 0, 0, 0, 0, 0, 0, 0, 0, 0, 0, 0, 0, 0, 0, 0, 0, 0, 0, 0, 0, 0, 0, 0, 0, 0, 0, 0, 0, 0, 0, 0, 0, 0, 0, 0, 0, 0, 0, 0, 0, 0, 0, 0, 0, 0, 0, 0, 0, 0, 0, 0, 0, 0, 0, 0, 0, 0, 0, 0, 0, 0, 0, 0, 0, 0, 0, 0, 0, 0, 0, 0, 0, 0, 0, 0, 0, 0, 0, 0, 0, 0, 0, 0, 0, 0, 0, 0, 0, 0, 0, 0, 0, 0, 0, 0, 0, 0, 0, 0, 0, 0, 0, 0, 0, 0, 0, 0, 0, 0, 0, 0, 0, 0, 0, 0, 0, 0, 0, 0, 0, 0, 0, 0, 0, 0, 0, 0, 0, 0, 0, 0, 0, 0, 0, 0, 0, 0, 0, 0, 0, 0, 0, 0, 0, 0, 0, 0, 0, 0, 0, 0, 0, 0, 0, 0])
me_plane_001.materials.append(mat_skeleton01material)
me_plane_001.materials.append(mat_skeletonmat02)
me_plane_001.use_remesh_preserve_volume = False
me_plane_001.use_remesh_preserve_attributes = False
me_plane_001.use_mirror_x = True
me_plane_001.update()
arm_armature_001 = bpy.data.armatures.new('Armature.001')  # bones are not reproduced

# ---- objects
ob_armature = bpy.data.objects.new('Armature', arm_armature_001)
ob_skeleton01 = bpy.data.objects.new('Skeleton01', me_plane_001)

# ---- transforms, parenting, visibility, modifiers, constraints
ob_armature.location = (0.0, 0.0, 0.0)
ob_armature.rotation_euler = (1.571, -0.0, 0.0)
ob_armature.show_in_front = True
ob_armature.lineart.crease_threshold = 0.0
ob_skeleton01.parent = ob_armature
ob_skeleton01.location = (0.0, 0.0, 0.0)
ob_skeleton01.lineart.crease_threshold = 0.0
ob_skeleton01.use_mesh_mirror_x = True
_vg = ob_skeleton01.vertex_groups.new(name='ArmLower.L')
_vg.add([8, 9, 10, 11, 12, 13, 14, 15, 20, 21, 22, 23, 42, 43, 44, 45, 46, 47, 48, 49, 50, 51, 52, 53, 54, 55, 56, 57, 64, 65, 66, 67, 68, 69, 70, 71, 72, 73, 74, 75, 584, 672], 1.0, 'REPLACE')
_vg = ob_skeleton01.vertex_groups.new(name='ArmLower.R')
_vg.add([328, 329, 330, 331, 332, 333, 334, 335, 340, 341, 342, 343, 362, 363, 364, 365, 366, 367, 368, 369, 370, 371, 372, 373, 374, 375, 376, 377, 384, 385, 386, 387, 388, 389, 390, 391, 392, 393, 394, 395, 584, 672], 1.0, 'REPLACE')
_vg = ob_skeleton01.vertex_groups.new(name='ArmUpper.L')
_vg.add([4, 5, 6, 7, 8, 9, 10, 11, 18, 19, 20, 21, 30, 31, 32, 33, 34, 35, 36, 37, 38, 39, 40, 41, 58, 59, 60, 61, 62, 63], 1.0, 'REPLACE')
_vg = ob_skeleton01.vertex_groups.new(name='ArmUpper.R')
_vg.add([324, 325, 326, 327, 328, 329, 330, 331, 338, 339, 340, 341, 350, 351, 352, 353, 354, 355, 356, 357, 358, 359, 360, 361, 378, 379, 380, 381, 382, 383], 1.0, 'REPLACE')
_vg = ob_skeleton01.vertex_groups.new(name='Chest')
_vg.add([168, 169, 170, 171, 172, 173, 174, 175, 176, 177, 178, 179, 180, 181, 182, 183, 184, 185, 186, 187, 188, 189, 190, 191, 192, 193, 194, 195, 196, 197, 198, 199, 200, 201, 202, 203, 204, 205, 206, 207, 208, 209, 210, 211, 212, 213, 214, 215, 216, 217, 513, 514, 515, 516, 517, 518, 519, 520, 521, 522, 523, 524, 525, 526, 527, 528, 529, 530, 531, 532, 533, 534, 535, 536, 537, 538, 539, 540, 541, 542, 543, 544, 545, 546, 547, 548, 549, 550, 551, 552, 553, 554, 555, 556, 557, 558, 559, 560, 561, 562, 563, 564, 565, 566, 567, 568, 569, 570, 571, 572, 573, 574, 575, 576, 577], 1.0, 'REPLACE')
_vg = ob_skeleton01.vertex_groups.new(name='FingersLower.L')
_vg.add([95, 96, 97, 98, 103, 104, 105, 117], 1.0, 'REPLACE')
_vg = ob_skeleton01.vertex_groups.new(name='FingersLower.R')
_vg.add([416, 417, 418, 419, 424, 425, 426, 438], 1.0, 'REPLACE')
_vg = ob_skeleton01.vertex_groups.new(name='FingerUpper.L')
_vg.add([76, 77, 78, 103, 104, 106, 107, 699], 1.0, 'REPLACE')
_vg = ob_skeleton01.vertex_groups.new(name='FingerUpper.R')
for _i, _w in zip([396, 397, 398, 399, 424, 425, 427, 428, 701, 702], [1.0, 1.0, 1.0, 1.0, 1.0, 1.0, 1.0, 1.0, 0.5, 0.5]): _vg.add([_i], _w, 'REPLACE')
_vg = ob_skeleton01.vertex_groups.new(name='Hand.L')
_vg.add([70, 71, 72, 73, 74, 75, 76, 77, 79, 80, 81, 82, 83, 84, 85, 86, 697, 698, 699, 700], 1.0, 'REPLACE')
_vg = ob_skeleton01.vertex_groups.new(name='Hand.R')
_vg.add([390, 391, 392, 393, 394, 395, 396, 397, 398, 399, 400, 401, 402, 403, 404, 405, 406, 407, 701, 702, 703], 1.0, 'REPLACE')
_vg = ob_skeleton01.vertex_groups.new(name='Head')
_vg.add([118, 119, 120, 121, 122, 123, 124, 125, 126, 127, 128, 129, 130, 131, 132, 133, 134, 135, 136, 137, 138, 139, 140, 141, 142, 143, 144, 145, 146, 147, 439, 440, 441, 442, 443, 444, 445, 446, 447, 448, 449, 450, 451, 452, 453, 454, 455, 456, 457, 458, 459, 460, 461, 462, 463, 464, 465, 466, 467, 468, 469, 470, 471, 472, 473, 474, 475, 476, 477, 478, 479, 480, 481], 1.0, 'REPLACE')
_vg = ob_skeleton01.vertex_groups.new(name='Hoof.L')
_vg.add([288, 289, 290, 291, 292, 293, 294, 295, 307, 308, 309, 310, 311, 313, 315], 1.0, 'REPLACE')
_vg = ob_skeleton01.vertex_groups.new(name='Hoof.R')
for _i, _w in zip([0, 1, 2, 6, 16, 24, 25, 26, 29, 152, 157, 168, 169, 170, 171, 173, 174, 175, 176, 177, 178, 179, 180, 181, 182, 183, 184, 185, 186, 187, 188, 189, 190, 191, 192, 193, 194, 195, 196, 198, 199, 202, 206, 208, 209, 210, 211, 212, 213, 214, 215, 216, 320, 321, 322, 323, 324, 326, 327, 336, 338, 339, 344, 345, 346, 347, 348, 349, 350, 351, 352, 353, 354, 355, 356, 357, 360, 361, 513, 514, 515, 516, 517, 518, 521, 522, 523, 524, 525, 526, 527, 528, 529, 531, 533, 534, 535, 536, 537, 539, 540, 541, 542, 543, 544, 545, 546, 547, 548, 549, 550, 551, 552, 554, 555, 556, 557, 558, 560, 562, 563, 566, 567, 570, 571, 572, 573, 574, 575, 576, 659, 660, 661, 662, 663, 664, 665, 666, 684, 685, 686, 687, 688, 690, 692], [0.0, 0.0, 0.0, 0.0, 0.0, 0.0, 0.0, 0.0, 0.0, 0.0, 0.0, 0.0, 0.0, 0.0, 0.0, 0.0, 0.0, 0.0, 0.0, 0.0, 0.0, 0.0, 0.0, 0.0, 0.0, 0.0, 0.0, 0.0, 0.0, 0.0, 0.0, 0.0, 0.0, 0.0, 0.0, 0.0, 0.0, 0.0, 0.0, 0.0, 0.0, 0.0, 0.0, 0.0, 0.0, 0.0, 0.0, 0.0, 0.0, 0.0, 0.0, 0.0, 0.0, 0.0, 0.0, 0.0, 0.0, 0.0, 0.0, 0.0, 0.0, 0.0, 0.0, 0.0, 0.0, 0.02727, 0.0, 0.0, 0.0, 0.0, 0.0, 0.0, 0.0, 0.0, 0.0, 0.0, 0.0, 0.0, 0.0, 0.0, 0.0, 0.0, 0.0, 0.0, 0.0, 0.0, 0.0, 0.0, 0.0, 0.0, 0.0, 0.0, 0.0, 0.0, 0.0, 0.0, 0.0, 0.0, 0.0, 0.0, 0.0, 0.0, 0.0, 0.0, 0.0, 0.0, 0.0, 0.0, 0.0, 0.0, 0.0, 0.0, 0.0, 0.0, 0.0, 0.0, 0.0, 0.0, 0.0, 0.0, 0.0, 0.0, 0.0, 0.0, 0.0, 0.0, 0.0, 0.0, 0.0, 0.0, 1.0, 1.0, 1.0, 1.0, 1.0, 1.0, 1.0, 1.0, 1.0, 1.0, 1.0, 1.0, 1.0, 1.0, 1.0]): _vg.add([_i], _w, 'REPLACE')
_vg = ob_skeleton01.vertex_groups.new(name='IndexLower.L')
_vg.add([99, 100, 101, 102, 109, 111, 112, 114], 1.0, 'REPLACE')
_vg = ob_skeleton01.vertex_groups.new(name='IndexLower.R')
_vg.add([420, 421, 422, 423, 430, 432, 433, 435], 1.0, 'REPLACE')
_vg = ob_skeleton01.vertex_groups.new(name='IndexUpper.L')
_vg.add([78, 79, 80, 108, 110, 111, 114, 699], 1.0, 'REPLACE')
_vg = ob_skeleton01.vertex_groups.new(name='IndexUpper.R')
for _i, _w in zip([398, 399, 400, 401, 429, 431, 432, 435, 702, 703], [1.0, 1.0, 1.0, 1.0, 1.0, 1.0, 1.0, 1.0, 0.5, 0.5]): _vg.add([_i], _w, 'REPLACE')
_vg = ob_skeleton01.vertex_groups.new(name='Jaw')
_vg.add([148, 149, 150, 151, 152, 153, 154, 155, 156, 157, 158, 159, 160, 161, 162, 163, 164, 482, 483, 484, 485, 486, 487, 488, 489, 490, 491, 492, 493, 494, 495, 496, 497, 498, 499, 500, 501, 502, 503, 579], 1.0, 'REPLACE')
_vg = ob_skeleton01.vertex_groups.new(name='LegLower.L')
_vg.add([231, 243, 257, 258, 259, 260, 261, 262, 263, 264, 265, 266, 267, 268, 269, 286, 287, 312, 314, 316, 317, 318, 319], 1.0, 'REPLACE')
_vg = ob_skeleton01.vertex_groups.new(name='LegLower.R')
_vg.add([602, 614, 628, 629, 630, 631, 632, 633, 634, 635, 636, 637, 638, 639, 640, 657, 658, 689, 691, 693, 694, 695, 696], 1.0, 'REPLACE')
_vg = ob_skeleton01.vertex_groups.new(name='LegMid.L')
_vg.add([229, 230, 232, 233, 234, 235, 236, 241, 242, 244, 245, 246, 247, 248, 249, 250, 251, 252, 253, 254, 255, 256, 257, 259, 260, 262, 270, 271, 272, 273, 274, 275, 276, 277, 278, 279, 280, 281, 282, 283, 284, 285], 1.0, 'REPLACE')
_vg = ob_skeleton01.vertex_groups.new(name='LegMid.R')
_vg.add([604, 605, 606, 607, 612, 613, 615, 616, 617, 618, 619, 620, 621, 622, 623, 624, 625, 626, 627, 628, 630, 631, 633, 641, 642, 644, 645, 646, 647, 648, 649, 650, 651, 652, 653, 654, 655, 656], 1.0, 'REPLACE')
_vg = ob_skeleton01.vertex_groups.new(name='LegUpper.L')
_vg.add([221, 222, 223, 224, 225, 226, 227, 228, 237, 238, 239, 240], 1.0, 'REPLACE')
_vg = ob_skeleton01.vertex_groups.new(name='LegUpper.R')
_vg.add([592, 593, 594, 595, 596, 597, 598, 599, 600, 601, 603, 608, 609, 610, 611, 643, 644, 651, 652], 1.0, 'REPLACE')
_vg = ob_skeleton01.vertex_groups.new(name='Neck')
_vg.add([166, 167, 171, 172, 504, 507, 508, 509, 510, 517, 519, 520, 578], 1.0, 'REPLACE')
_vg = ob_skeleton01.vertex_groups.new(name='Pelvis')
_vg.add([218, 219, 220, 296, 297, 298, 299, 300, 301, 302, 303, 304, 305, 306, 512, 580, 581, 582, 583, 585, 586, 587, 588, 589, 590, 591, 667, 668, 669, 670, 671, 673, 674, 675, 676, 677, 678, 679, 680, 681, 682, 683], 1.0, 'REPLACE')
_vg = ob_skeleton01.vertex_groups.new(name='Tail')
_vg.add([219, 220, 585, 586, 587, 588, 589, 590, 591], 1.0, 'REPLACE')
_vg = ob_skeleton01.vertex_groups.new(name='ThumbLower.L')
_vg.add([87, 88, 89, 90, 93, 113, 115, 116], 1.0, 'REPLACE')
_vg = ob_skeleton01.vertex_groups.new(name='ThumbLower.R')
_vg.add([408, 409, 410, 411, 414, 434, 436, 437], 1.0, 'REPLACE')
_vg = ob_skeleton01.vertex_groups.new(name='ThumbUpper.L')
_vg.add([74, 75, 83, 86, 91, 92, 93, 94], 1.0, 'REPLACE')
_vg = ob_skeleton01.vertex_groups.new(name='ThumbUpper.R')
for _i, _w in zip([394, 395, 404, 407, 412, 413, 414, 415, 703], [1.0, 1.0, 1.0, 1.0, 1.0, 1.0, 1.0, 1.0, 0.5]): _vg.add([_i], _w, 'REPLACE')
_vg = ob_skeleton01.vertex_groups.new(name='Torso')
_vg.add([165, 174, 300, 505, 506, 511, 523, 524, 526, 581, 582, 673], 1.0, 'REPLACE')
_vg = ob_skeleton01.vertex_groups.new(name='Colar.R')
_vg.add([320, 321, 322, 323, 336, 337, 344, 345, 346, 347, 348, 349], 1.0, 'REPLACE')
_vg = ob_skeleton01.vertex_groups.new(name='Colar.L')
_vg.add([0, 1, 2, 3, 16, 17, 24, 25, 26, 27, 28, 29], 1.0, 'REPLACE')
_m = ob_skeleton01.modifiers.new('Armature', 'ARMATURE')
_m.object = ob_armature

# ---- collection membership
col_collection_1.objects.link(ob_armature)
col_collection_1.objects.link(ob_skeleton01)

# ---- scene / render settings (as saved in the file)
scene.frame_start = 1; scene.frame_end = 33; scene.frame_set(1)
scene.render.engine = 'BLENDER_EEVEE_NEXT'
scene.render.image_settings.file_format = 'FFMPEG'
scene.render.image_settings.color_mode = 'RGB'
scene.render.resolution_x = 1080
scene.render.dither_intensity = 0.0
scene.cycles.use_denoising = False
scene.cycles.samples = 128
scene.cycles.sampling_pattern = 'TABULATED_SOBOL'
scene.cycles.light_sampling_threshold = 0.0
scene.cycles.use_adaptive_sampling = False
scene.cycles.use_light_tree = False
scene.cycles.blur_glossy = 0.0
scene.cycles.sample_clamp_indirect = 0.0
scene.view_settings.view_transform = 'Standard'
bpy.context.view_layer.update()

# ---- added for rendering (the .blend has no active camera and no usable light): camera, sun
cam_auto = bpy.data.cameras.new('AutoCamera')
cam_auto.lens = 50.0
cam_auto.sensor_width = 36.0
cam_auto.clip_end = 1000.0
ob_auto_camera = bpy.data.objects.new('AutoCamera', cam_auto)
scene.collection.objects.link(ob_auto_camera)
ob_auto_camera.location = (1.81818, -2.12899, 2.3077)
ob_auto_camera.rotation_euler = (1.09748, -7.21219e-08, 0.694738)
scene.camera = ob_auto_camera
light_auto_sun = bpy.data.lights.new('AutoSun', 'SUN')
light_auto_sun.energy = 3.0
light_auto_sun.angle = 0.0523599
ob_auto_sun = bpy.data.objects.new('AutoSun', light_auto_sun)
scene.collection.objects.link(ob_auto_sun)
ob_auto_sun.rotation_euler = (0.872665, 0.174533, 0.523599)
bpy.context.view_layer.update()
